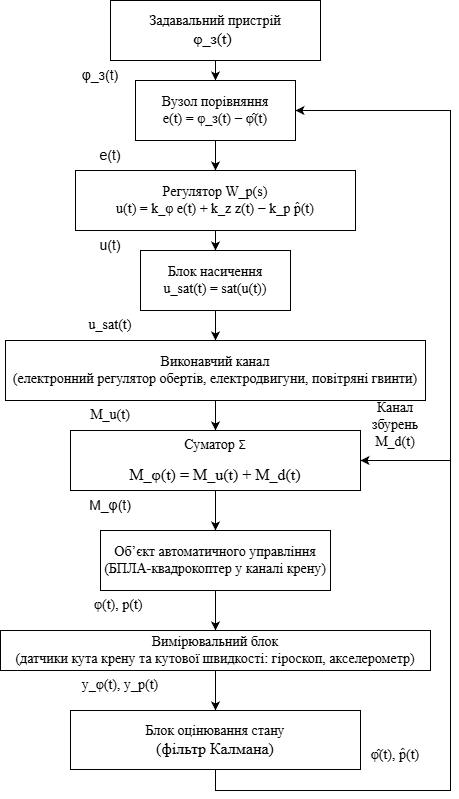

The diagram above was exported from draw.io. Its source (the exported page's mxGraphModel, read from the mxfile embedded in the PNG):
<mxGraphModel dx="1665" dy="841" grid="1" gridSize="10" guides="1" tooltips="1" connect="1" arrows="1" fold="1" page="1" pageScale="1" pageWidth="1169" pageHeight="827" math="0" shadow="0">
  <root>
    <mxCell id="0" />
    <mxCell id="1" parent="0" />
    <mxCell id="QqT4G4dCOqjK9Mseljz--14" edge="1" parent="1" source="QqT4G4dCOqjK9Mseljz--1" style="edgeStyle=orthogonalEdgeStyle;rounded=0;orthogonalLoop=1;jettySize=auto;html=1;" target="QqT4G4dCOqjK9Mseljz--2" value="">
      <mxGeometry relative="1" as="geometry" />
    </mxCell>
    <mxCell id="QqT4G4dCOqjK9Mseljz--1" parent="1" style="rounded=0;whiteSpace=wrap;html=1;" value="&lt;p align=&quot;LEFT&quot; style=&quot;margin-bottom: 0cm&quot;&gt;&lt;/p&gt;&lt;div style=&quot;text-align: justify;&quot;&gt;&lt;div&gt;&lt;font face=&quot;Times New Roman&quot; style=&quot;font-size: 14px;&quot;&gt;Задавальний пристрій&lt;/font&gt;&lt;/div&gt;&lt;div&gt;&lt;font face=&quot;Times New Roman&quot; size=&quot;3&quot;&gt;&amp;nbsp; &amp;nbsp; &amp;nbsp; &amp;nbsp; &amp;nbsp; &amp;nbsp;φ_з(t)&lt;/font&gt;&lt;/div&gt;&lt;/div&gt;&lt;p align=&quot;CENTER&quot; style=&quot;margin-bottom: 0cm;&quot;&gt;&lt;/p&gt;" vertex="1">
      <mxGeometry height="60" width="210" x="350" y="20" as="geometry" />
    </mxCell>
    <mxCell id="QqT4G4dCOqjK9Mseljz--11" edge="1" parent="1" source="QqT4G4dCOqjK9Mseljz--2" style="edgeStyle=orthogonalEdgeStyle;rounded=0;orthogonalLoop=1;jettySize=auto;html=1;" target="QqT4G4dCOqjK9Mseljz--3" value="">
      <mxGeometry relative="1" as="geometry" />
    </mxCell>
    <mxCell id="QqT4G4dCOqjK9Mseljz--2" parent="1" style="rounded=0;whiteSpace=wrap;html=1;" value="&lt;pre&gt;&lt;span style=&quot;font-size: 14px;&quot;&gt;&lt;font face=&quot;Times New Roman&quot;&gt;Вузол порівняння&lt;br&gt;e(t) = φ_з(t) − φ̂(t)&lt;/font&gt;&lt;/span&gt;&lt;/pre&gt;" vertex="1">
      <mxGeometry height="60" width="160" x="375" y="100" as="geometry" />
    </mxCell>
    <mxCell id="QqT4G4dCOqjK9Mseljz--12" edge="1" parent="1" source="QqT4G4dCOqjK9Mseljz--3" style="edgeStyle=orthogonalEdgeStyle;rounded=0;orthogonalLoop=1;jettySize=auto;html=1;" target="QqT4G4dCOqjK9Mseljz--4" value="">
      <mxGeometry relative="1" as="geometry" />
    </mxCell>
    <mxCell id="QqT4G4dCOqjK9Mseljz--3" parent="1" style="rounded=0;whiteSpace=wrap;html=1;" value="&lt;pre&gt;&lt;font face=&quot;Times New Roman&quot;&gt;&lt;span style=&quot;font-size: 14px;&quot;&gt;Регулятор W_р(s)&lt;br/&gt;u(t) = k_φ e(t) + k_z z(t) − k_p p̂(t)&lt;/span&gt;&lt;/font&gt;&lt;/pre&gt;" vertex="1">
      <mxGeometry height="60" width="280" x="315" y="190" as="geometry" />
    </mxCell>
    <mxCell id="QqT4G4dCOqjK9Mseljz--13" edge="1" parent="1" source="QqT4G4dCOqjK9Mseljz--4" style="edgeStyle=orthogonalEdgeStyle;rounded=0;orthogonalLoop=1;jettySize=auto;html=1;" target="QqT4G4dCOqjK9Mseljz--5" value="">
      <mxGeometry relative="1" as="geometry" />
    </mxCell>
    <mxCell id="QqT4G4dCOqjK9Mseljz--4" parent="1" style="rounded=0;whiteSpace=wrap;html=1;" value="&lt;pre&gt;&lt;font style=&quot;font-size: 14px;&quot; face=&quot;Times New Roman&quot;&gt;&lt;font style=&quot;&quot;&gt;Блок насичення&lt;br&gt;&lt;/font&gt;&amp;nbsp;u_sat(t) = sat(u(t))&amp;nbsp;&lt;/font&gt;&lt;/pre&gt;" vertex="1">
      <mxGeometry height="60" width="150" x="380" y="270" as="geometry" />
    </mxCell>
    <mxCell id="QqT4G4dCOqjK9Mseljz--23" edge="1" parent="1" source="QqT4G4dCOqjK9Mseljz--6" style="edgeStyle=orthogonalEdgeStyle;rounded=0;orthogonalLoop=1;jettySize=auto;html=1;" target="QqT4G4dCOqjK9Mseljz--8" value="">
      <mxGeometry relative="1" as="geometry" />
    </mxCell>
    <mxCell id="QqT4G4dCOqjK9Mseljz--5" parent="1" style="rounded=0;whiteSpace=wrap;html=1;" value="&lt;pre&gt;&lt;font face=&quot;Times New Roman&quot;&gt;&lt;span style=&quot;font-size: 14px;&quot;&gt;Виконавчий канал&lt;br/&gt;(електронний регулятор обертів, електродвигуни, повітряні гвинти)&lt;/span&gt;&lt;/font&gt;&lt;/pre&gt;" vertex="1">
      <mxGeometry height="60" width="420" x="245" y="360" as="geometry" />
    </mxCell>
    <mxCell id="QqT4G4dCOqjK9Mseljz--26" edge="1" parent="1" source="QqT4G4dCOqjK9Mseljz--8" style="edgeStyle=orthogonalEdgeStyle;rounded=0;orthogonalLoop=1;jettySize=auto;html=1;" target="QqT4G4dCOqjK9Mseljz--25" value="">
      <mxGeometry relative="1" as="geometry" />
    </mxCell>
    <mxCell id="QqT4G4dCOqjK9Mseljz--8" parent="1" style="rounded=0;whiteSpace=wrap;html=1;" value="&lt;pre&gt;&lt;pre style=&quot;text-align: center;&quot;&gt;&lt;font face=&quot;Times New Roman&quot; style=&quot;font-size: 14px;&quot;&gt;Об’єкт автоматичного управління&lt;br&gt;(БПЛА-квадрокоптер у каналі крену)&lt;/font&gt;&lt;/pre&gt;&lt;pre&gt;&lt;/pre&gt;&lt;/pre&gt;" vertex="1">
      <mxGeometry height="60" width="230" x="340" y="550" as="geometry" />
    </mxCell>
    <mxCell id="QqT4G4dCOqjK9Mseljz--10" edge="1" parent="1" source="QqT4G4dCOqjK9Mseljz--4" style="edgeStyle=orthogonalEdgeStyle;rounded=0;orthogonalLoop=1;jettySize=auto;html=1;exitX=0.5;exitY=1;exitDx=0;exitDy=0;" target="QqT4G4dCOqjK9Mseljz--4">
      <mxGeometry relative="1" as="geometry" />
    </mxCell>
    <mxCell id="QqT4G4dCOqjK9Mseljz--17" parent="1" style="text;html=1;whiteSpace=wrap;strokeColor=none;fillColor=none;align=center;verticalAlign=middle;rounded=0;" value="&lt;font face=&quot;Times New Roman&quot; style=&quot;font-size: 14px;&quot;&gt;M_u(t)&lt;/font&gt;" vertex="1">
      <mxGeometry height="30" width="60" x="320" y="420" as="geometry" />
    </mxCell>
    <mxCell id="QqT4G4dCOqjK9Mseljz--21" parent="1" style="text;html=1;whiteSpace=wrap;strokeColor=none;fillColor=none;align=center;verticalAlign=middle;rounded=0;" value="&lt;pre&gt;&lt;pre&gt;&lt;font face=&quot;Times New Roman&quot; style=&quot;font-size: 14px;&quot;&gt;φ(t), p(t) &lt;/font&gt;&lt;/pre&gt;&lt;/pre&gt;" vertex="1">
      <mxGeometry height="30" width="60" x="330" y="610" as="geometry" />
    </mxCell>
    <mxCell id="QqT4G4dCOqjK9Mseljz--24" edge="1" parent="1" source="QqT4G4dCOqjK9Mseljz--5" style="edgeStyle=orthogonalEdgeStyle;rounded=0;orthogonalLoop=1;jettySize=auto;html=1;" target="QqT4G4dCOqjK9Mseljz--6" value="">
      <mxGeometry relative="1" as="geometry">
        <mxPoint x="460" y="410" as="sourcePoint" />
        <mxPoint x="480" y="490" as="targetPoint" />
      </mxGeometry>
    </mxCell>
    <mxCell id="QqT4G4dCOqjK9Mseljz--6" parent="1" style="rounded=0;whiteSpace=wrap;html=1;" value="&lt;p&gt;&lt;font style=&quot;font-size: 14px;&quot; face=&quot;Times New Roman&quot;&gt;Суматор&amp;nbsp;&lt;/font&gt;&lt;span style=&quot;background-color: transparent; color: light-dark(rgb(0, 0, 0), rgb(255, 255, 255));&quot;&gt;Σ&lt;/span&gt;&lt;/p&gt;&lt;p&gt;&lt;span style=&quot;background-color: transparent; color: light-dark(rgb(0, 0, 0), rgb(255, 255, 255));&quot;&gt;&lt;font size=&quot;3&quot; style=&quot;&quot; face=&quot;Times New Roman&quot;&gt;M_φ(t) = M_u(t) + M_d(t)&lt;/font&gt;&lt;/span&gt;&lt;/p&gt;" vertex="1">
      <mxGeometry height="60" width="290" x="310" y="450" as="geometry" />
    </mxCell>
    <mxCell id="QqT4G4dCOqjK9Mseljz--29" edge="1" parent="1" source="QqT4G4dCOqjK9Mseljz--25" style="edgeStyle=orthogonalEdgeStyle;rounded=0;orthogonalLoop=1;jettySize=auto;html=1;fontFamily=Helvetica;fontSize=12;fontColor=default;" target="QqT4G4dCOqjK9Mseljz--28" value="">
      <mxGeometry relative="1" as="geometry" />
    </mxCell>
    <mxCell id="QqT4G4dCOqjK9Mseljz--25" parent="1" style="rounded=0;whiteSpace=wrap;html=1;" value="&lt;pre&gt;&lt;font face=&quot;Times New Roman&quot; style=&quot;font-size: 14px;&quot;&gt;Вимірювальний блок&lt;br&gt;(датчики кута крену та кутової швидкості: гіроскоп, акселерометр)&lt;/font&gt;&lt;/pre&gt;" vertex="1">
      <mxGeometry height="40" width="430" x="240" y="650" as="geometry" />
    </mxCell>
    <mxCell id="QqT4G4dCOqjK9Mseljz--27" parent="1" style="text;html=1;whiteSpace=wrap;strokeColor=none;fillColor=none;align=center;verticalAlign=middle;rounded=0;fontFamily=Helvetica;fontSize=12;fontColor=default;" value="&lt;font face=&quot;Times New Roman&quot; style=&quot;font-size: 14px;&quot;&gt;y_φ(t), y_p(t)&lt;/font&gt;" vertex="1">
      <mxGeometry height="30" width="80" x="320" y="690" as="geometry" />
    </mxCell>
    <mxCell id="QqT4G4dCOqjK9Mseljz--31" edge="1" parent="1" source="QqT4G4dCOqjK9Mseljz--28" style="edgeStyle=orthogonalEdgeStyle;rounded=0;orthogonalLoop=1;jettySize=auto;html=1;exitX=0.5;exitY=1;exitDx=0;exitDy=0;fontFamily=Helvetica;fontSize=12;fontColor=default;entryX=1;entryY=0.5;entryDx=0;entryDy=0;" target="QqT4G4dCOqjK9Mseljz--2">
      <mxGeometry relative="1" as="geometry">
        <Array as="points">
          <mxPoint x="455" y="810" />
          <mxPoint x="690" y="810" />
          <mxPoint x="690" y="130" />
        </Array>
        <mxPoint x="720" y="120" as="targetPoint" />
      </mxGeometry>
    </mxCell>
    <mxCell id="QqT4G4dCOqjK9Mseljz--28" parent="1" style="rounded=0;whiteSpace=wrap;html=1;align=center;verticalAlign=middle;fontFamily=Helvetica;fontSize=12;fontColor=default;fillColor=none;gradientColor=none;" value="&lt;p style=&quot;margin-bottom: 0cm&quot;&gt;&lt;/p&gt;&lt;div style=&quot;&quot;&gt;&lt;p style=&quot;margin-bottom: 0cm&quot;&gt;&lt;/p&gt;&lt;div style=&quot;&quot;&gt;&lt;div&gt;&lt;font face=&quot;Times New Roman&quot; style=&quot;font-size: 14px;&quot;&gt;Блок оцінювання стану&lt;/font&gt;&lt;/div&gt;&lt;div&gt;&lt;font face=&quot;Times New Roman&quot; size=&quot;3&quot;&gt;(фільтр Калмана)&lt;/font&gt;&lt;/div&gt;&lt;/div&gt;&lt;p&gt;&lt;/p&gt;&lt;/div&gt;&lt;p&gt;&lt;/p&gt;" vertex="1">
      <mxGeometry height="59" width="290" x="310" y="730" as="geometry" />
    </mxCell>
    <mxCell id="QqT4G4dCOqjK9Mseljz--35" edge="1" parent="1" style="endArrow=classic;html=1;rounded=0;fontFamily=Helvetica;fontSize=12;fontColor=default;entryX=1;entryY=0.5;entryDx=0;entryDy=0;" target="QqT4G4dCOqjK9Mseljz--6" value="">
      <mxGeometry height="50" relative="1" width="50" as="geometry">
        <mxPoint x="690" y="480" as="sourcePoint" />
        <mxPoint x="610" y="360" as="targetPoint" />
      </mxGeometry>
    </mxCell>
    <mxCell id="QqT4G4dCOqjK9Mseljz--36" parent="1" style="text;html=1;whiteSpace=wrap;strokeColor=none;fillColor=none;align=center;verticalAlign=middle;rounded=0;fontFamily=Helvetica;fontSize=12;fontColor=default;" value="&lt;font face=&quot;Times New Roman&quot; style=&quot;font-size: 14px;&quot;&gt;Канал збурень M_d(t)&lt;/font&gt;" vertex="1">
      <mxGeometry height="30" width="60" x="605" y="430" as="geometry" />
    </mxCell>
    <mxCell id="N1ogM4l0d4Y-giMOD7gC-1" parent="1" style="text;html=1;whiteSpace=wrap;strokeColor=none;fillColor=none;align=center;verticalAlign=middle;rounded=0;" value="&lt;font style=&quot;font-size: 14px;&quot; face=&quot;Times New Roman&quot;&gt;u_sat(t)&lt;/font&gt;" vertex="1">
      <mxGeometry height="30" width="60" x="320" y="330" as="geometry" />
    </mxCell>
    <mxCell id="N1ogM4l0d4Y-giMOD7gC-2" parent="1" style="text;html=1;whiteSpace=wrap;strokeColor=none;fillColor=none;align=center;verticalAlign=middle;rounded=0;" value="&lt;font style=&quot;font-size: 14px;&quot;&gt;u(t)&lt;/font&gt;" vertex="1">
      <mxGeometry height="30" width="60" x="320" y="250" as="geometry" />
    </mxCell>
    <mxCell id="N1ogM4l0d4Y-giMOD7gC-3" parent="1" style="text;html=1;whiteSpace=wrap;strokeColor=none;fillColor=none;align=center;verticalAlign=middle;rounded=0;" value="&lt;font style=&quot;font-size: 14px;&quot;&gt;e(t)&lt;/font&gt;" vertex="1">
      <mxGeometry height="30" width="120" x="290" y="160" as="geometry" />
    </mxCell>
    <mxCell id="N1ogM4l0d4Y-giMOD7gC-4" parent="1" style="text;html=1;whiteSpace=wrap;strokeColor=none;fillColor=none;align=center;verticalAlign=middle;rounded=0;" value="&lt;font style=&quot;font-size: 14px;&quot;&gt;M_φ(t)&lt;/font&gt;" vertex="1">
      <mxGeometry height="30" width="60" x="320" y="510" as="geometry" />
    </mxCell>
    <mxCell id="ZwbIPtwoVONNuCgGh9YS-1" parent="1" style="text;html=1;whiteSpace=wrap;strokeColor=none;fillColor=none;align=center;verticalAlign=middle;rounded=0;" value="&lt;font style=&quot;font-size: 14px;&quot;&gt;φ_з(t)&lt;/font&gt;" vertex="1">
      <mxGeometry height="30" width="60" x="310" y="80" as="geometry" />
    </mxCell>
    <mxCell id="ZwbIPtwoVONNuCgGh9YS-3" parent="1" style="text;html=1;whiteSpace=wrap;strokeColor=none;fillColor=none;align=center;verticalAlign=middle;rounded=0;" value="&lt;font face=&quot;Times New Roman&quot; style=&quot;font-size: 14px;&quot;&gt;φ̂(t), p̂(t)&lt;/font&gt;" vertex="1">
      <mxGeometry height="30" width="60" x="605" y="760" as="geometry" />
    </mxCell>
  </root>
</mxGraphModel>